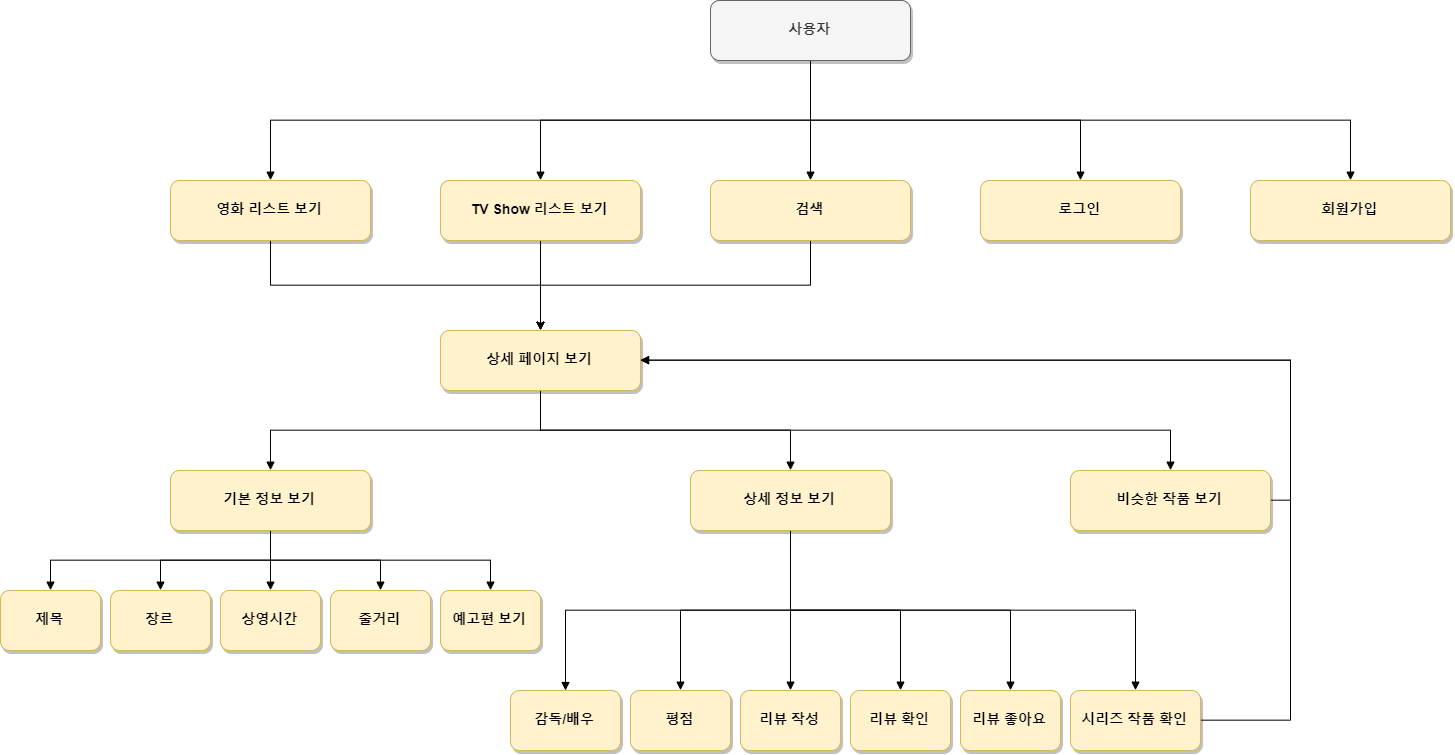

The diagram above was exported from draw.io. Its source (the exported page's mxGraphModel, read from the mxfile embedded in the PNG):
<mxGraphModel dx="1730" dy="967" grid="1" gridSize="10" guides="1" tooltips="1" connect="1" arrows="1" fold="1" page="1" pageScale="1.5" pageWidth="1169" pageHeight="827" background="#ffffff" math="0" shadow="0">
  <root>
    <mxCell id="0" />
    <mxCell id="1" parent="0" />
    <mxCell id="j8y4RV7aHi20z3b0XSDF-66" style="edgeStyle=orthogonalEdgeStyle;rounded=0;orthogonalLoop=1;jettySize=auto;html=1;exitX=0.5;exitY=1;exitDx=0;exitDy=0;entryX=0.5;entryY=0;entryDx=0;entryDy=0;endArrow=block;endFill=1;" edge="1" parent="1" source="2" target="4">
      <mxGeometry relative="1" as="geometry" />
    </mxCell>
    <mxCell id="j8y4RV7aHi20z3b0XSDF-67" style="edgeStyle=orthogonalEdgeStyle;rounded=0;orthogonalLoop=1;jettySize=auto;html=1;exitX=0.5;exitY=1;exitDx=0;exitDy=0;entryX=0.5;entryY=0;entryDx=0;entryDy=0;endArrow=block;endFill=1;" edge="1" parent="1" source="2" target="j8y4RV7aHi20z3b0XSDF-64">
      <mxGeometry relative="1" as="geometry" />
    </mxCell>
    <mxCell id="j8y4RV7aHi20z3b0XSDF-68" style="edgeStyle=orthogonalEdgeStyle;rounded=0;orthogonalLoop=1;jettySize=auto;html=1;exitX=0.5;exitY=1;exitDx=0;exitDy=0;entryX=0.5;entryY=0;entryDx=0;entryDy=0;endArrow=block;endFill=1;" edge="1" parent="1" source="2" target="j8y4RV7aHi20z3b0XSDF-63">
      <mxGeometry relative="1" as="geometry" />
    </mxCell>
    <mxCell id="j8y4RV7aHi20z3b0XSDF-69" style="edgeStyle=orthogonalEdgeStyle;rounded=0;orthogonalLoop=1;jettySize=auto;html=1;exitX=0.5;exitY=1;exitDx=0;exitDy=0;entryX=0.5;entryY=0;entryDx=0;entryDy=0;endArrow=block;endFill=1;" edge="1" parent="1" source="2" target="j8y4RV7aHi20z3b0XSDF-62">
      <mxGeometry relative="1" as="geometry" />
    </mxCell>
    <mxCell id="j8y4RV7aHi20z3b0XSDF-70" style="edgeStyle=orthogonalEdgeStyle;rounded=0;orthogonalLoop=1;jettySize=auto;html=1;exitX=0.5;exitY=1;exitDx=0;exitDy=0;entryX=0.5;entryY=0;entryDx=0;entryDy=0;endArrow=block;endFill=1;" edge="1" parent="1" source="2" target="j8y4RV7aHi20z3b0XSDF-61">
      <mxGeometry relative="1" as="geometry" />
    </mxCell>
    <mxCell id="2" value="사용자" style="rounded=1;shadow=1;fontStyle=1;fontSize=14;fillColor=#f5f5f5;strokeColor=#666666;fontColor=#333333;" parent="1" vertex="1">
      <mxGeometry x="810" y="210" width="200" height="60" as="geometry" />
    </mxCell>
    <mxCell id="j8y4RV7aHi20z3b0XSDF-72" style="edgeStyle=orthogonalEdgeStyle;rounded=0;orthogonalLoop=1;jettySize=auto;html=1;exitX=0.5;exitY=1;exitDx=0;exitDy=0;entryX=0.5;entryY=0;entryDx=0;entryDy=0;" edge="1" parent="1" source="4" target="j8y4RV7aHi20z3b0XSDF-71">
      <mxGeometry relative="1" as="geometry" />
    </mxCell>
    <mxCell id="4" value="영화 리스트 보기" style="rounded=1;shadow=1;fontStyle=1;fontSize=14;fillColor=#fff2cc;strokeColor=#d6b656;" parent="1" vertex="1">
      <mxGeometry x="270" y="390" width="200" height="60" as="geometry" />
    </mxCell>
    <mxCell id="j8y4RV7aHi20z3b0XSDF-61" value="회원가입" style="rounded=1;shadow=1;fontStyle=1;fontSize=14;fillColor=#fff2cc;strokeColor=#d6b656;" vertex="1" parent="1">
      <mxGeometry x="1350" y="390" width="200" height="60" as="geometry" />
    </mxCell>
    <mxCell id="j8y4RV7aHi20z3b0XSDF-62" value="로그인" style="rounded=1;shadow=1;fontStyle=1;fontSize=14;fillColor=#fff2cc;strokeColor=#d6b656;" vertex="1" parent="1">
      <mxGeometry x="1080" y="390" width="200" height="60" as="geometry" />
    </mxCell>
    <mxCell id="j8y4RV7aHi20z3b0XSDF-76" style="edgeStyle=orthogonalEdgeStyle;rounded=0;orthogonalLoop=1;jettySize=auto;html=1;exitX=0.5;exitY=1;exitDx=0;exitDy=0;entryX=0.5;entryY=0;entryDx=0;entryDy=0;" edge="1" parent="1" source="j8y4RV7aHi20z3b0XSDF-63" target="j8y4RV7aHi20z3b0XSDF-71">
      <mxGeometry relative="1" as="geometry" />
    </mxCell>
    <mxCell id="j8y4RV7aHi20z3b0XSDF-63" value="검색" style="rounded=1;shadow=1;fontStyle=1;fontSize=14;fillColor=#fff2cc;strokeColor=#d6b656;" vertex="1" parent="1">
      <mxGeometry x="810" y="390" width="200" height="60" as="geometry" />
    </mxCell>
    <mxCell id="j8y4RV7aHi20z3b0XSDF-73" style="edgeStyle=orthogonalEdgeStyle;rounded=0;orthogonalLoop=1;jettySize=auto;html=1;exitX=0.5;exitY=1;exitDx=0;exitDy=0;entryX=0.5;entryY=0;entryDx=0;entryDy=0;" edge="1" parent="1" source="j8y4RV7aHi20z3b0XSDF-64" target="j8y4RV7aHi20z3b0XSDF-71">
      <mxGeometry relative="1" as="geometry">
        <mxPoint x="860" y="510" as="targetPoint" />
      </mxGeometry>
    </mxCell>
    <mxCell id="j8y4RV7aHi20z3b0XSDF-64" value="TV Show 리스트 보기" style="rounded=1;shadow=1;fontStyle=1;fontSize=14;fillColor=#fff2cc;strokeColor=#d6b656;" vertex="1" parent="1">
      <mxGeometry x="540" y="390" width="200" height="60" as="geometry" />
    </mxCell>
    <mxCell id="j8y4RV7aHi20z3b0XSDF-82" style="edgeStyle=orthogonalEdgeStyle;rounded=0;orthogonalLoop=1;jettySize=auto;html=1;exitX=0.5;exitY=1;exitDx=0;exitDy=0;entryX=0.5;entryY=0;entryDx=0;entryDy=0;endArrow=block;endFill=1;" edge="1" parent="1" source="j8y4RV7aHi20z3b0XSDF-71" target="j8y4RV7aHi20z3b0XSDF-80">
      <mxGeometry relative="1" as="geometry" />
    </mxCell>
    <mxCell id="j8y4RV7aHi20z3b0XSDF-83" style="edgeStyle=orthogonalEdgeStyle;rounded=0;orthogonalLoop=1;jettySize=auto;html=1;exitX=0.5;exitY=1;exitDx=0;exitDy=0;entryX=0.5;entryY=0;entryDx=0;entryDy=0;endArrow=block;endFill=1;" edge="1" parent="1" source="j8y4RV7aHi20z3b0XSDF-71" target="j8y4RV7aHi20z3b0XSDF-79">
      <mxGeometry relative="1" as="geometry" />
    </mxCell>
    <mxCell id="j8y4RV7aHi20z3b0XSDF-84" style="edgeStyle=orthogonalEdgeStyle;rounded=0;orthogonalLoop=1;jettySize=auto;html=1;exitX=0.5;exitY=1;exitDx=0;exitDy=0;entryX=0.5;entryY=0;entryDx=0;entryDy=0;endArrow=block;endFill=1;" edge="1" parent="1" source="j8y4RV7aHi20z3b0XSDF-71" target="j8y4RV7aHi20z3b0XSDF-81">
      <mxGeometry relative="1" as="geometry" />
    </mxCell>
    <mxCell id="j8y4RV7aHi20z3b0XSDF-71" value="상세 페이지 보기" style="rounded=1;shadow=1;fontStyle=1;fontSize=14;fillColor=#fff2cc;strokeColor=#d6b656;" vertex="1" parent="1">
      <mxGeometry x="540" y="540" width="200" height="60" as="geometry" />
    </mxCell>
    <mxCell id="j8y4RV7aHi20z3b0XSDF-122" style="edgeStyle=orthogonalEdgeStyle;rounded=0;orthogonalLoop=1;jettySize=auto;html=1;exitX=0.5;exitY=1;exitDx=0;exitDy=0;entryX=0.5;entryY=0;entryDx=0;entryDy=0;endArrow=block;endFill=1;" edge="1" parent="1" source="j8y4RV7aHi20z3b0XSDF-79" target="j8y4RV7aHi20z3b0XSDF-118">
      <mxGeometry relative="1" as="geometry" />
    </mxCell>
    <mxCell id="j8y4RV7aHi20z3b0XSDF-123" style="edgeStyle=orthogonalEdgeStyle;rounded=0;orthogonalLoop=1;jettySize=auto;html=1;exitX=0.5;exitY=1;exitDx=0;exitDy=0;entryX=0.5;entryY=0;entryDx=0;entryDy=0;endArrow=block;endFill=1;" edge="1" parent="1" source="j8y4RV7aHi20z3b0XSDF-79" target="j8y4RV7aHi20z3b0XSDF-117">
      <mxGeometry relative="1" as="geometry" />
    </mxCell>
    <mxCell id="j8y4RV7aHi20z3b0XSDF-124" style="edgeStyle=orthogonalEdgeStyle;rounded=0;orthogonalLoop=1;jettySize=auto;html=1;exitX=0.5;exitY=1;exitDx=0;exitDy=0;entryX=0.5;entryY=0;entryDx=0;entryDy=0;endArrow=block;endFill=1;" edge="1" parent="1" source="j8y4RV7aHi20z3b0XSDF-79" target="j8y4RV7aHi20z3b0XSDF-119">
      <mxGeometry relative="1" as="geometry" />
    </mxCell>
    <mxCell id="j8y4RV7aHi20z3b0XSDF-125" style="edgeStyle=orthogonalEdgeStyle;rounded=0;orthogonalLoop=1;jettySize=auto;html=1;exitX=0.5;exitY=1;exitDx=0;exitDy=0;entryX=0.5;entryY=0;entryDx=0;entryDy=0;endArrow=block;endFill=1;" edge="1" parent="1" source="j8y4RV7aHi20z3b0XSDF-79" target="j8y4RV7aHi20z3b0XSDF-120">
      <mxGeometry relative="1" as="geometry" />
    </mxCell>
    <mxCell id="j8y4RV7aHi20z3b0XSDF-126" style="edgeStyle=orthogonalEdgeStyle;rounded=0;orthogonalLoop=1;jettySize=auto;html=1;exitX=0.5;exitY=1;exitDx=0;exitDy=0;entryX=0.5;entryY=0;entryDx=0;entryDy=0;endArrow=block;endFill=1;" edge="1" parent="1" source="j8y4RV7aHi20z3b0XSDF-79" target="j8y4RV7aHi20z3b0XSDF-121">
      <mxGeometry relative="1" as="geometry" />
    </mxCell>
    <mxCell id="j8y4RV7aHi20z3b0XSDF-79" value="기본 정보 보기" style="rounded=1;shadow=1;fontStyle=1;fontSize=14;fillColor=#fff2cc;strokeColor=#d6b656;" vertex="1" parent="1">
      <mxGeometry x="270" y="680" width="200" height="60" as="geometry" />
    </mxCell>
    <mxCell id="j8y4RV7aHi20z3b0XSDF-113" style="edgeStyle=orthogonalEdgeStyle;rounded=0;orthogonalLoop=1;jettySize=auto;html=1;exitX=0.5;exitY=1;exitDx=0;exitDy=0;entryX=0.5;entryY=0;entryDx=0;entryDy=0;endArrow=block;endFill=1;" edge="1" parent="1" source="j8y4RV7aHi20z3b0XSDF-80" target="j8y4RV7aHi20z3b0XSDF-106">
      <mxGeometry relative="1" as="geometry" />
    </mxCell>
    <mxCell id="j8y4RV7aHi20z3b0XSDF-114" style="edgeStyle=orthogonalEdgeStyle;rounded=0;orthogonalLoop=1;jettySize=auto;html=1;exitX=0.5;exitY=1;exitDx=0;exitDy=0;entryX=0.5;entryY=0;entryDx=0;entryDy=0;endArrow=block;endFill=1;" edge="1" parent="1" source="j8y4RV7aHi20z3b0XSDF-80" target="j8y4RV7aHi20z3b0XSDF-105">
      <mxGeometry relative="1" as="geometry" />
    </mxCell>
    <mxCell id="j8y4RV7aHi20z3b0XSDF-115" style="edgeStyle=orthogonalEdgeStyle;rounded=0;orthogonalLoop=1;jettySize=auto;html=1;exitX=0.5;exitY=1;exitDx=0;exitDy=0;entryX=0.5;entryY=0;entryDx=0;entryDy=0;endArrow=block;endFill=1;" edge="1" parent="1" source="j8y4RV7aHi20z3b0XSDF-80" target="j8y4RV7aHi20z3b0XSDF-107">
      <mxGeometry relative="1" as="geometry" />
    </mxCell>
    <mxCell id="j8y4RV7aHi20z3b0XSDF-116" style="edgeStyle=orthogonalEdgeStyle;rounded=0;orthogonalLoop=1;jettySize=auto;html=1;exitX=0.5;exitY=1;exitDx=0;exitDy=0;entryX=0.5;entryY=0;entryDx=0;entryDy=0;endArrow=block;endFill=1;" edge="1" parent="1" source="j8y4RV7aHi20z3b0XSDF-80" target="j8y4RV7aHi20z3b0XSDF-109">
      <mxGeometry relative="1" as="geometry" />
    </mxCell>
    <mxCell id="j8y4RV7aHi20z3b0XSDF-129" style="edgeStyle=orthogonalEdgeStyle;rounded=0;orthogonalLoop=1;jettySize=auto;html=1;exitX=0.5;exitY=1;exitDx=0;exitDy=0;entryX=0.5;entryY=0;entryDx=0;entryDy=0;endArrow=block;endFill=1;" edge="1" parent="1" source="j8y4RV7aHi20z3b0XSDF-80" target="j8y4RV7aHi20z3b0XSDF-127">
      <mxGeometry relative="1" as="geometry" />
    </mxCell>
    <mxCell id="j8y4RV7aHi20z3b0XSDF-130" style="edgeStyle=orthogonalEdgeStyle;rounded=0;orthogonalLoop=1;jettySize=auto;html=1;exitX=0.5;exitY=1;exitDx=0;exitDy=0;endArrow=block;endFill=1;" edge="1" parent="1" source="j8y4RV7aHi20z3b0XSDF-80" target="j8y4RV7aHi20z3b0XSDF-128">
      <mxGeometry relative="1" as="geometry" />
    </mxCell>
    <mxCell id="j8y4RV7aHi20z3b0XSDF-80" value="상세 정보 보기" style="rounded=1;shadow=1;fontStyle=1;fontSize=14;fillColor=#fff2cc;strokeColor=#d6b656;" vertex="1" parent="1">
      <mxGeometry x="790" y="680" width="200" height="60" as="geometry" />
    </mxCell>
    <mxCell id="j8y4RV7aHi20z3b0XSDF-87" style="edgeStyle=orthogonalEdgeStyle;rounded=0;orthogonalLoop=1;jettySize=auto;html=1;exitX=1;exitY=0.5;exitDx=0;exitDy=0;entryX=1;entryY=0.5;entryDx=0;entryDy=0;endArrow=block;endFill=1;" edge="1" parent="1" source="j8y4RV7aHi20z3b0XSDF-81" target="j8y4RV7aHi20z3b0XSDF-71">
      <mxGeometry relative="1" as="geometry" />
    </mxCell>
    <mxCell id="j8y4RV7aHi20z3b0XSDF-81" value="비슷한 작품 보기" style="rounded=1;shadow=1;fontStyle=1;fontSize=14;fillColor=#fff2cc;strokeColor=#d6b656;" vertex="1" parent="1">
      <mxGeometry x="1170" y="680" width="200" height="60" as="geometry" />
    </mxCell>
    <mxCell id="j8y4RV7aHi20z3b0XSDF-105" value="리뷰 확인" style="rounded=1;shadow=1;fontStyle=1;fontSize=14;fillColor=#fff2cc;strokeColor=#d6b656;" vertex="1" parent="1">
      <mxGeometry x="950" y="900" width="100" height="60" as="geometry" />
    </mxCell>
    <mxCell id="j8y4RV7aHi20z3b0XSDF-106" value="리뷰 작성" style="rounded=1;shadow=1;fontStyle=1;fontSize=14;fillColor=#fff2cc;strokeColor=#d6b656;" vertex="1" parent="1">
      <mxGeometry x="840" y="900" width="100" height="60" as="geometry" />
    </mxCell>
    <mxCell id="j8y4RV7aHi20z3b0XSDF-107" value="리뷰 좋아요" style="rounded=1;shadow=1;fontStyle=1;fontSize=14;fillColor=#fff2cc;strokeColor=#d6b656;" vertex="1" parent="1">
      <mxGeometry x="1060" y="900" width="100" height="60" as="geometry" />
    </mxCell>
    <mxCell id="j8y4RV7aHi20z3b0XSDF-131" style="edgeStyle=orthogonalEdgeStyle;rounded=0;orthogonalLoop=1;jettySize=auto;html=1;exitX=1;exitY=0.5;exitDx=0;exitDy=0;entryX=1;entryY=0.5;entryDx=0;entryDy=0;endArrow=block;endFill=1;" edge="1" parent="1" source="j8y4RV7aHi20z3b0XSDF-109" target="j8y4RV7aHi20z3b0XSDF-71">
      <mxGeometry relative="1" as="geometry">
        <Array as="points">
          <mxPoint x="1390" y="930" />
          <mxPoint x="1390" y="570" />
        </Array>
      </mxGeometry>
    </mxCell>
    <mxCell id="j8y4RV7aHi20z3b0XSDF-109" value="시리즈 작품 확인" style="rounded=1;shadow=1;fontStyle=1;fontSize=14;fillColor=#fff2cc;strokeColor=#d6b656;" vertex="1" parent="1">
      <mxGeometry x="1170" y="900" width="130" height="60" as="geometry" />
    </mxCell>
    <mxCell id="j8y4RV7aHi20z3b0XSDF-117" value="장르" style="rounded=1;shadow=1;fontStyle=1;fontSize=14;fillColor=#fff2cc;strokeColor=#d6b656;" vertex="1" parent="1">
      <mxGeometry x="210" y="800" width="100" height="60" as="geometry" />
    </mxCell>
    <mxCell id="j8y4RV7aHi20z3b0XSDF-118" value="제목" style="rounded=1;shadow=1;fontStyle=1;fontSize=14;fillColor=#fff2cc;strokeColor=#d6b656;" vertex="1" parent="1">
      <mxGeometry x="100" y="800" width="100" height="60" as="geometry" />
    </mxCell>
    <mxCell id="j8y4RV7aHi20z3b0XSDF-119" value="상영시간" style="rounded=1;shadow=1;fontStyle=1;fontSize=14;fillColor=#fff2cc;strokeColor=#d6b656;" vertex="1" parent="1">
      <mxGeometry x="320" y="800" width="100" height="60" as="geometry" />
    </mxCell>
    <mxCell id="j8y4RV7aHi20z3b0XSDF-120" value="줄거리" style="rounded=1;shadow=1;fontStyle=1;fontSize=14;fillColor=#fff2cc;strokeColor=#d6b656;" vertex="1" parent="1">
      <mxGeometry x="430" y="800" width="100" height="60" as="geometry" />
    </mxCell>
    <mxCell id="j8y4RV7aHi20z3b0XSDF-121" value="예고편 보기" style="rounded=1;shadow=1;fontStyle=1;fontSize=14;fillColor=#fff2cc;strokeColor=#d6b656;" vertex="1" parent="1">
      <mxGeometry x="540" y="800" width="100" height="60" as="geometry" />
    </mxCell>
    <mxCell id="j8y4RV7aHi20z3b0XSDF-127" value="평점" style="rounded=1;shadow=1;fontStyle=1;fontSize=14;fillColor=#fff2cc;strokeColor=#d6b656;" vertex="1" parent="1">
      <mxGeometry x="730" y="900" width="100" height="60" as="geometry" />
    </mxCell>
    <mxCell id="j8y4RV7aHi20z3b0XSDF-128" value="감독/배우" style="rounded=1;shadow=1;fontStyle=1;fontSize=14;fillColor=#fff2cc;strokeColor=#d6b656;" vertex="1" parent="1">
      <mxGeometry x="610" y="900" width="110" height="60" as="geometry" />
    </mxCell>
  </root>
</mxGraphModel>